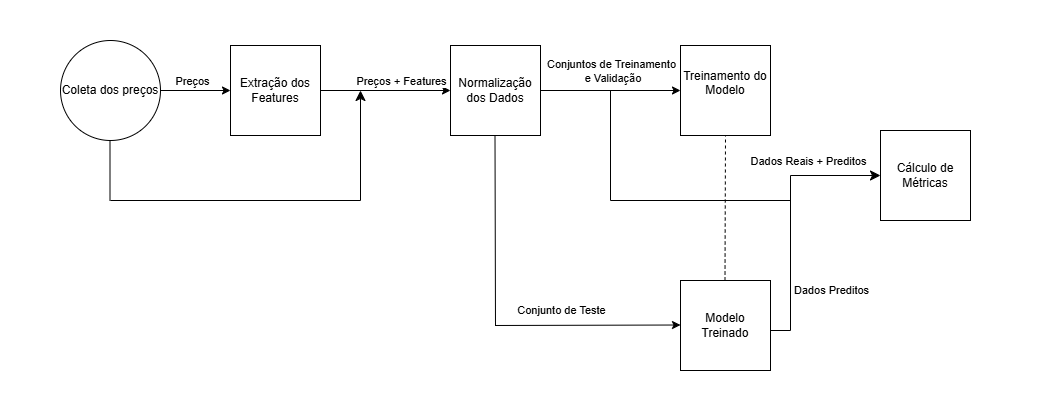

The diagram above was exported from draw.io. Its source (the exported page's mxGraphModel, read from the mxfile embedded in the PNG):
<mxGraphModel dx="1877" dy="557" grid="1" gridSize="10" guides="1" tooltips="1" connect="1" arrows="1" fold="1" page="1" pageScale="1" pageWidth="827" pageHeight="1169" math="0" shadow="0">
  <root>
    <mxCell id="0" />
    <mxCell id="1" parent="0" />
    <mxCell id="bjIF66GChwi50wCUTr5u-3" value="" style="edgeStyle=orthogonalEdgeStyle;rounded=0;orthogonalLoop=1;jettySize=auto;html=1;" edge="1" parent="1" source="bjIF66GChwi50wCUTr5u-1" target="bjIF66GChwi50wCUTr5u-2">
      <mxGeometry relative="1" as="geometry" />
    </mxCell>
    <mxCell id="bjIF66GChwi50wCUTr5u-6" value="Preços" style="edgeLabel;html=1;align=center;verticalAlign=middle;resizable=0;points=[];" vertex="1" connectable="0" parent="bjIF66GChwi50wCUTr5u-3">
      <mxGeometry x="-0.12" y="-1" relative="1" as="geometry">
        <mxPoint y="-11" as="offset" />
      </mxGeometry>
    </mxCell>
    <mxCell id="bjIF66GChwi50wCUTr5u-1" value="Coleta dos preços" style="ellipse;whiteSpace=wrap;html=1;aspect=fixed;" vertex="1" parent="1">
      <mxGeometry x="50" y="80" width="100" height="100" as="geometry" />
    </mxCell>
    <mxCell id="bjIF66GChwi50wCUTr5u-5" value="" style="edgeStyle=orthogonalEdgeStyle;rounded=0;orthogonalLoop=1;jettySize=auto;html=1;" edge="1" parent="1" source="bjIF66GChwi50wCUTr5u-2" target="bjIF66GChwi50wCUTr5u-4">
      <mxGeometry relative="1" as="geometry" />
    </mxCell>
    <mxCell id="bjIF66GChwi50wCUTr5u-10" value="Preços + Features" style="edgeLabel;html=1;align=center;verticalAlign=middle;resizable=0;points=[];" vertex="1" connectable="0" parent="bjIF66GChwi50wCUTr5u-5">
      <mxGeometry x="0.0431" y="-2" relative="1" as="geometry">
        <mxPoint x="12" y="-12" as="offset" />
      </mxGeometry>
    </mxCell>
    <mxCell id="bjIF66GChwi50wCUTr5u-2" value="Extração dos Features" style="whiteSpace=wrap;html=1;aspect=fixed;" vertex="1" parent="1">
      <mxGeometry x="220" y="85" width="90" height="90" as="geometry" />
    </mxCell>
    <mxCell id="bjIF66GChwi50wCUTr5u-16" value="" style="edgeStyle=orthogonalEdgeStyle;rounded=0;orthogonalLoop=1;jettySize=auto;html=1;" edge="1" parent="1" source="bjIF66GChwi50wCUTr5u-4" target="bjIF66GChwi50wCUTr5u-15">
      <mxGeometry relative="1" as="geometry" />
    </mxCell>
    <mxCell id="bjIF66GChwi50wCUTr5u-17" value="Conjuntos de Treinamento&lt;div&gt;&amp;nbsp;e Validação&lt;/div&gt;" style="edgeLabel;html=1;align=center;verticalAlign=middle;resizable=0;points=[];" vertex="1" connectable="0" parent="bjIF66GChwi50wCUTr5u-16">
      <mxGeometry x="-0.205" y="-1" relative="1" as="geometry">
        <mxPoint x="14" y="-21" as="offset" />
      </mxGeometry>
    </mxCell>
    <mxCell id="bjIF66GChwi50wCUTr5u-4" value="Normalização dos Dados" style="whiteSpace=wrap;html=1;aspect=fixed;" vertex="1" parent="1">
      <mxGeometry x="440" y="85" width="90" height="90" as="geometry" />
    </mxCell>
    <mxCell id="bjIF66GChwi50wCUTr5u-8" value="" style="edgeStyle=segmentEdgeStyle;endArrow=classic;html=1;curved=0;rounded=0;endSize=8;startSize=8;" edge="1" parent="1">
      <mxGeometry width="50" height="50" relative="1" as="geometry">
        <mxPoint x="100" y="240" as="sourcePoint" />
        <mxPoint x="350" y="130" as="targetPoint" />
      </mxGeometry>
    </mxCell>
    <mxCell id="bjIF66GChwi50wCUTr5u-14" value="" style="endArrow=none;html=1;rounded=0;" edge="1" parent="1">
      <mxGeometry width="50" height="50" relative="1" as="geometry">
        <mxPoint x="99.5" y="240" as="sourcePoint" />
        <mxPoint x="99.5" y="180" as="targetPoint" />
      </mxGeometry>
    </mxCell>
    <mxCell id="bjIF66GChwi50wCUTr5u-15" value="Treinamento do Modelo&lt;div&gt;&lt;br&gt;&lt;/div&gt;" style="whiteSpace=wrap;html=1;aspect=fixed;" vertex="1" parent="1">
      <mxGeometry x="670" y="85" width="90" height="90" as="geometry" />
    </mxCell>
    <mxCell id="bjIF66GChwi50wCUTr5u-18" value="&lt;div&gt;Modelo Treinado&lt;/div&gt;" style="whiteSpace=wrap;html=1;aspect=fixed;" vertex="1" parent="1">
      <mxGeometry x="670" y="320" width="90" height="90" as="geometry" />
    </mxCell>
    <mxCell id="bjIF66GChwi50wCUTr5u-19" value="" style="endArrow=none;dashed=1;html=1;rounded=0;entryX=0.5;entryY=1;entryDx=0;entryDy=0;" edge="1" parent="1" target="bjIF66GChwi50wCUTr5u-15">
      <mxGeometry width="50" height="50" relative="1" as="geometry">
        <mxPoint x="714.5" y="320" as="sourcePoint" />
        <mxPoint x="714.5" y="250" as="targetPoint" />
      </mxGeometry>
    </mxCell>
    <mxCell id="bjIF66GChwi50wCUTr5u-21" value="" style="endArrow=none;html=1;rounded=0;" edge="1" parent="1">
      <mxGeometry width="50" height="50" relative="1" as="geometry">
        <mxPoint x="485" y="370" as="sourcePoint" />
        <mxPoint x="484.5" y="175" as="targetPoint" />
      </mxGeometry>
    </mxCell>
    <mxCell id="bjIF66GChwi50wCUTr5u-22" value="" style="endArrow=classic;html=1;rounded=0;" edge="1" parent="1">
      <mxGeometry width="50" height="50" relative="1" as="geometry">
        <mxPoint x="480" y="365" as="sourcePoint" />
        <mxPoint x="670" y="364.5" as="targetPoint" />
      </mxGeometry>
    </mxCell>
    <mxCell id="bjIF66GChwi50wCUTr5u-23" value="Conjunto de Teste" style="edgeLabel;html=1;align=center;verticalAlign=middle;resizable=0;points=[];" vertex="1" connectable="0" parent="bjIF66GChwi50wCUTr5u-22">
      <mxGeometry x="-0.2546" y="4" relative="1" as="geometry">
        <mxPoint y="-11" as="offset" />
      </mxGeometry>
    </mxCell>
    <mxCell id="bjIF66GChwi50wCUTr5u-24" value="&lt;div&gt;Cálculo de Métricas&lt;/div&gt;" style="whiteSpace=wrap;html=1;aspect=fixed;" vertex="1" parent="1">
      <mxGeometry x="870" y="170" width="90" height="90" as="geometry" />
    </mxCell>
    <mxCell id="bjIF66GChwi50wCUTr5u-25" value="" style="edgeStyle=elbowEdgeStyle;elbow=horizontal;endArrow=classic;html=1;curved=0;rounded=0;endSize=8;startSize=8;entryX=0;entryY=0.5;entryDx=0;entryDy=0;" edge="1" parent="1" target="bjIF66GChwi50wCUTr5u-24">
      <mxGeometry width="50" height="50" relative="1" as="geometry">
        <mxPoint x="760" y="370" as="sourcePoint" />
        <mxPoint x="810" y="320" as="targetPoint" />
        <Array as="points">
          <mxPoint x="780" y="250" />
          <mxPoint x="780" y="230" />
        </Array>
      </mxGeometry>
    </mxCell>
    <mxCell id="bjIF66GChwi50wCUTr5u-30" value="Dados Reais + Preditos" style="edgeLabel;html=1;align=center;verticalAlign=middle;resizable=0;points=[];" vertex="1" connectable="0" parent="bjIF66GChwi50wCUTr5u-25">
      <mxGeometry x="0.446" y="4" relative="1" as="geometry">
        <mxPoint y="-11" as="offset" />
      </mxGeometry>
    </mxCell>
    <mxCell id="bjIF66GChwi50wCUTr5u-31" value="Dados Preditos" style="edgeLabel;html=1;align=center;verticalAlign=middle;resizable=0;points=[];" vertex="1" connectable="0" parent="bjIF66GChwi50wCUTr5u-25">
      <mxGeometry x="-0.5411" y="-4" relative="1" as="geometry">
        <mxPoint x="36" as="offset" />
      </mxGeometry>
    </mxCell>
    <mxCell id="bjIF66GChwi50wCUTr5u-29" value="" style="shape=partialRectangle;whiteSpace=wrap;html=1;bottom=0;right=0;fillColor=none;flipV=0;direction=north;" vertex="1" parent="1">
      <mxGeometry x="600" y="130" width="180" height="110" as="geometry" />
    </mxCell>
    <mxCell id="bjIF66GChwi50wCUTr5u-32" value="&lt;font color=&quot;#ffffff&quot;&gt;Texto&lt;/font&gt;" style="text;html=1;align=center;verticalAlign=middle;whiteSpace=wrap;rounded=0;" vertex="1" parent="1">
      <mxGeometry x="-10" y="115" width="60" height="30" as="geometry" />
    </mxCell>
    <mxCell id="bjIF66GChwi50wCUTr5u-33" value="&lt;font color=&quot;#ffffff&quot;&gt;Texto&lt;/font&gt;" style="text;html=1;align=center;verticalAlign=middle;whiteSpace=wrap;rounded=0;" vertex="1" parent="1">
      <mxGeometry x="670" y="40" width="60" height="30" as="geometry" />
    </mxCell>
    <mxCell id="bjIF66GChwi50wCUTr5u-34" value="&lt;font color=&quot;#ffffff&quot;&gt;Texto&lt;/font&gt;" style="text;html=1;align=center;verticalAlign=middle;whiteSpace=wrap;rounded=0;" vertex="1" parent="1">
      <mxGeometry x="250" y="50" width="60" height="30" as="geometry" />
    </mxCell>
    <mxCell id="bjIF66GChwi50wCUTr5u-35" value="&lt;font color=&quot;#ffffff&quot;&gt;Texto&lt;/font&gt;" style="text;html=1;align=center;verticalAlign=middle;whiteSpace=wrap;rounded=0;" vertex="1" parent="1">
      <mxGeometry x="685" y="420" width="60" height="30" as="geometry" />
    </mxCell>
    <mxCell id="bjIF66GChwi50wCUTr5u-36" value="&lt;font color=&quot;#ffffff&quot;&gt;Texto&lt;/font&gt;" style="text;html=1;align=center;verticalAlign=middle;whiteSpace=wrap;rounded=0;" vertex="1" parent="1">
      <mxGeometry x="970" y="200" width="60" height="30" as="geometry" />
    </mxCell>
  </root>
</mxGraphModel>